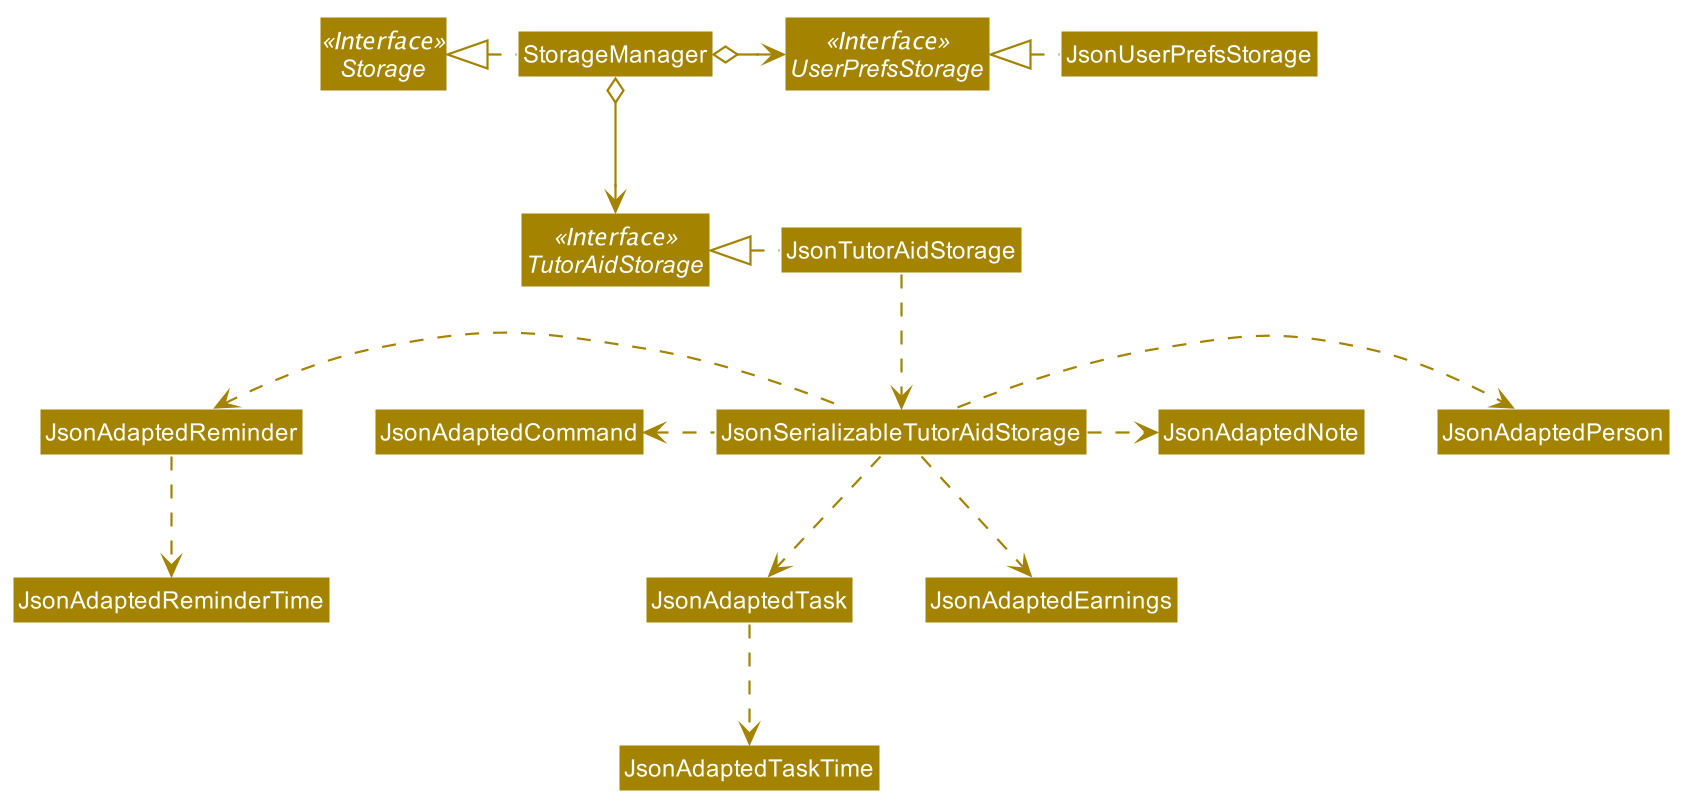

The diagram above was rendered by PlantUML. Its source (embedded in the PNG):
@startuml








skinparam BackgroundColor #FFFFFFF

skinparam Shadowing false

skinparam Class {
    FontColor #FFFFFF
    BorderThickness 1
    BorderColor #FFFFFF
    StereotypeFontColor #FFFFFF
    FontName Arial
}

skinparam Actor {
    BorderColor #000000
    Color #000000
    FontName Arial
}

skinparam Sequence {
    MessageAlign center
    BoxFontSize 15
    BoxPadding 0
    BoxFontColor #FFFFFF
    FontName Arial
}

skinparam Participant {
    FontColor #FFFFFFF
    Padding 20
}

skinparam MinClassWidth 50
skinparam ParticipantPadding 10
skinparam Shadowing false
skinparam DefaultTextAlignment center
skinparam packageStyle Rectangle

hide footbox
hide members
hide circle
skinparam arrowThickness 1.1
skinparam arrowColor #A38300
skinparam classBackgroundColor #A38300

Interface Storage <<Interface>>
Interface UserPrefsStorage <<Interface>>
Interface TutorAidStorage <<Interface>>

Class StorageManager
Class JsonUserPrefsStorage
Class JsonTutorAidStorage

StorageManager .left.|> Storage
StorageManager o-right-> UserPrefsStorage
StorageManager o--> TutorAidStorage

JsonUserPrefsStorage .left.|> UserPrefsStorage
JsonTutorAidStorage .left.|> TutorAidStorage
JsonTutorAidStorage .down.> JsonSerializableTutorAidStorage
JsonSerializableTutorAidStorage .right.> JsonAdaptedPerson
JsonSerializableTutorAidStorage .down.> JsonAdaptedTask
JsonSerializableTutorAidStorage .down.> JsonAdaptedEarnings
JsonSerializableTutorAidStorage .left.> JsonAdaptedCommand
JsonSerializableTutorAidStorage .left.> JsonAdaptedReminder
JsonAdaptedReminder .down.> JsonAdaptedReminderTime
JsonAdaptedTask .down.> JsonAdaptedTaskTime
JsonSerializableTutorAidStorage .right.> JsonAdaptedNote

@enduml